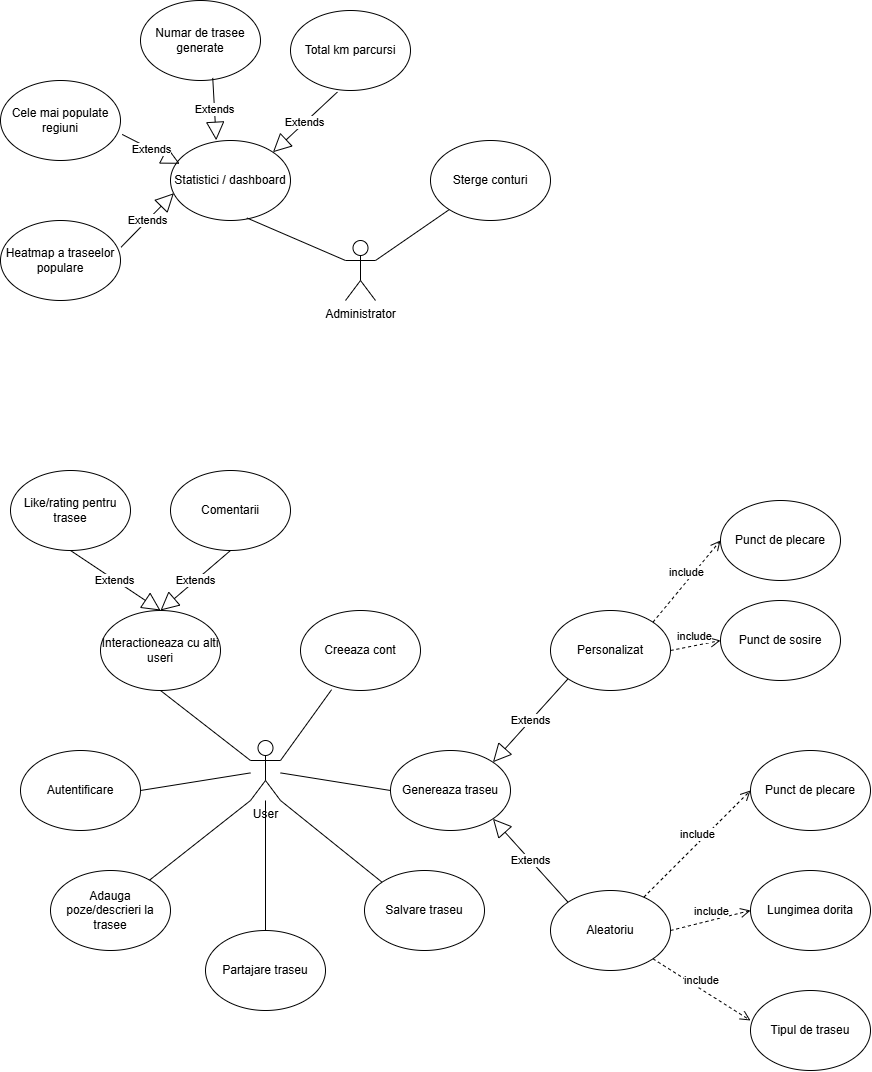

The diagram above was exported from draw.io. Its source (the exported page's mxGraphModel, read from the mxfile embedded in the PNG):
<mxGraphModel dx="3143" dy="2358" grid="1" gridSize="10" guides="1" tooltips="1" connect="1" arrows="1" fold="1" page="1" pageScale="1" pageWidth="827" pageHeight="1169" math="0" shadow="0">
  <root>
    <mxCell id="0" />
    <mxCell id="1" parent="0" />
    <mxCell id="MVvFH58p6HFy6QQTb3z2-1" value="User" style="shape=umlActor;verticalLabelPosition=bottom;verticalAlign=top;html=1;outlineConnect=0;" parent="1" vertex="1">
      <mxGeometry x="240" y="470" width="30" height="60" as="geometry" />
    </mxCell>
    <mxCell id="MVvFH58p6HFy6QQTb3z2-3" value="Administrator" style="shape=umlActor;verticalLabelPosition=bottom;verticalAlign=top;html=1;outlineConnect=0;" parent="1" vertex="1">
      <mxGeometry x="335" y="-30" width="30" height="60" as="geometry" />
    </mxCell>
    <mxCell id="MVvFH58p6HFy6QQTb3z2-5" value="Genereaza traseu" style="ellipse;whiteSpace=wrap;html=1;" parent="1" vertex="1">
      <mxGeometry x="380" y="480" width="120" height="80" as="geometry" />
    </mxCell>
    <mxCell id="MVvFH58p6HFy6QQTb3z2-6" value="Personalizat" style="ellipse;whiteSpace=wrap;html=1;" parent="1" vertex="1">
      <mxGeometry x="540" y="340" width="120" height="80" as="geometry" />
    </mxCell>
    <mxCell id="MVvFH58p6HFy6QQTb3z2-7" value="Aleatoriu" style="ellipse;whiteSpace=wrap;html=1;" parent="1" vertex="1">
      <mxGeometry x="540" y="620" width="120" height="80" as="geometry" />
    </mxCell>
    <mxCell id="MVvFH58p6HFy6QQTb3z2-8" value="Punct de plecare" style="ellipse;whiteSpace=wrap;html=1;" parent="1" vertex="1">
      <mxGeometry x="740" y="480" width="120" height="80" as="geometry" />
    </mxCell>
    <mxCell id="MVvFH58p6HFy6QQTb3z2-9" value="Lungimea dorita" style="ellipse;whiteSpace=wrap;html=1;" parent="1" vertex="1">
      <mxGeometry x="740" y="600" width="120" height="80" as="geometry" />
    </mxCell>
    <mxCell id="MVvFH58p6HFy6QQTb3z2-10" value="include" style="html=1;verticalAlign=bottom;endArrow=open;dashed=1;endSize=8;curved=0;rounded=0;entryX=0;entryY=0.5;entryDx=0;entryDy=0;" parent="1" source="MVvFH58p6HFy6QQTb3z2-7" target="MVvFH58p6HFy6QQTb3z2-8" edge="1">
      <mxGeometry relative="1" as="geometry">
        <mxPoint x="700" y="580" as="sourcePoint" />
        <mxPoint x="620" y="580" as="targetPoint" />
      </mxGeometry>
    </mxCell>
    <mxCell id="MVvFH58p6HFy6QQTb3z2-11" value="include" style="html=1;verticalAlign=bottom;endArrow=open;dashed=1;endSize=8;curved=0;rounded=0;entryX=0;entryY=0.5;entryDx=0;entryDy=0;exitX=1;exitY=0.5;exitDx=0;exitDy=0;" parent="1" source="MVvFH58p6HFy6QQTb3z2-7" target="MVvFH58p6HFy6QQTb3z2-9" edge="1">
      <mxGeometry relative="1" as="geometry">
        <mxPoint x="700" y="837" as="sourcePoint" />
        <mxPoint x="807" y="730" as="targetPoint" />
      </mxGeometry>
    </mxCell>
    <mxCell id="MVvFH58p6HFy6QQTb3z2-12" value="Extends" style="endArrow=block;endSize=16;endFill=0;html=1;rounded=0;entryX=1;entryY=1;entryDx=0;entryDy=0;exitX=0;exitY=0;exitDx=0;exitDy=0;" parent="1" source="MVvFH58p6HFy6QQTb3z2-7" target="MVvFH58p6HFy6QQTb3z2-5" edge="1">
      <mxGeometry width="160" relative="1" as="geometry">
        <mxPoint x="580" y="580" as="sourcePoint" />
        <mxPoint x="740" y="580" as="targetPoint" />
        <Array as="points" />
      </mxGeometry>
    </mxCell>
    <mxCell id="MVvFH58p6HFy6QQTb3z2-13" value="Extends" style="endArrow=block;endSize=16;endFill=0;html=1;rounded=0;exitX=0;exitY=1;exitDx=0;exitDy=0;entryX=1;entryY=0;entryDx=0;entryDy=0;" parent="1" source="MVvFH58p6HFy6QQTb3z2-6" target="MVvFH58p6HFy6QQTb3z2-5" edge="1">
      <mxGeometry width="160" relative="1" as="geometry">
        <mxPoint x="637" y="610" as="sourcePoint" />
        <mxPoint x="480" y="470" as="targetPoint" />
      </mxGeometry>
    </mxCell>
    <mxCell id="MVvFH58p6HFy6QQTb3z2-14" value="Tipul de traseu" style="ellipse;whiteSpace=wrap;html=1;" parent="1" vertex="1">
      <mxGeometry x="740" y="720" width="120" height="80" as="geometry" />
    </mxCell>
    <mxCell id="MVvFH58p6HFy6QQTb3z2-17" value="include" style="html=1;verticalAlign=bottom;endArrow=open;dashed=1;endSize=8;curved=0;rounded=0;entryX=0;entryY=0.375;entryDx=0;entryDy=0;exitX=1;exitY=1;exitDx=0;exitDy=0;entryPerimeter=0;" parent="1" source="MVvFH58p6HFy6QQTb3z2-7" target="MVvFH58p6HFy6QQTb3z2-14" edge="1">
      <mxGeometry relative="1" as="geometry">
        <mxPoint x="680" y="740" as="sourcePoint" />
        <mxPoint x="760" y="720" as="targetPoint" />
      </mxGeometry>
    </mxCell>
    <mxCell id="MVvFH58p6HFy6QQTb3z2-18" value="Punct de plecare" style="ellipse;whiteSpace=wrap;html=1;" parent="1" vertex="1">
      <mxGeometry x="710" y="230" width="120" height="80" as="geometry" />
    </mxCell>
    <mxCell id="MVvFH58p6HFy6QQTb3z2-19" value="Punct de sosire" style="ellipse;whiteSpace=wrap;html=1;" parent="1" vertex="1">
      <mxGeometry x="710" y="330" width="120" height="80" as="geometry" />
    </mxCell>
    <mxCell id="MVvFH58p6HFy6QQTb3z2-20" value="include" style="html=1;verticalAlign=bottom;endArrow=open;dashed=1;endSize=8;curved=0;rounded=0;entryX=0;entryY=0.5;entryDx=0;entryDy=0;exitX=1;exitY=0;exitDx=0;exitDy=0;" parent="1" source="MVvFH58p6HFy6QQTb3z2-6" target="MVvFH58p6HFy6QQTb3z2-18" edge="1">
      <mxGeometry relative="1" as="geometry">
        <mxPoint x="670" y="427" as="sourcePoint" />
        <mxPoint x="777" y="320" as="targetPoint" />
      </mxGeometry>
    </mxCell>
    <mxCell id="MVvFH58p6HFy6QQTb3z2-21" value="include" style="html=1;verticalAlign=bottom;endArrow=open;dashed=1;endSize=8;curved=0;rounded=0;entryX=0;entryY=0.5;entryDx=0;entryDy=0;exitX=1;exitY=0.5;exitDx=0;exitDy=0;" parent="1" source="MVvFH58p6HFy6QQTb3z2-6" target="MVvFH58p6HFy6QQTb3z2-19" edge="1">
      <mxGeometry relative="1" as="geometry">
        <mxPoint x="690" y="537" as="sourcePoint" />
        <mxPoint x="797" y="430" as="targetPoint" />
      </mxGeometry>
    </mxCell>
    <mxCell id="MVvFH58p6HFy6QQTb3z2-23" value="Salvare traseu" style="ellipse;whiteSpace=wrap;html=1;" parent="1" vertex="1">
      <mxGeometry x="354" y="600" width="120" height="80" as="geometry" />
    </mxCell>
    <mxCell id="MVvFH58p6HFy6QQTb3z2-24" value="Partajare traseu" style="ellipse;whiteSpace=wrap;html=1;" parent="1" vertex="1">
      <mxGeometry x="195" y="660" width="120" height="80" as="geometry" />
    </mxCell>
    <mxCell id="MVvFH58p6HFy6QQTb3z2-25" value="Adauga poze/descrieri la trasee" style="ellipse;whiteSpace=wrap;html=1;" parent="1" vertex="1">
      <mxGeometry x="40" y="600" width="120" height="80" as="geometry" />
    </mxCell>
    <mxCell id="MVvFH58p6HFy6QQTb3z2-26" value="Autentificare" style="ellipse;whiteSpace=wrap;html=1;" parent="1" vertex="1">
      <mxGeometry x="10" y="480" width="120" height="80" as="geometry" />
    </mxCell>
    <mxCell id="MVvFH58p6HFy6QQTb3z2-27" value="Interactioneaza cu alti useri" style="ellipse;whiteSpace=wrap;html=1;" parent="1" vertex="1">
      <mxGeometry x="90" y="340" width="120" height="80" as="geometry" />
    </mxCell>
    <mxCell id="MVvFH58p6HFy6QQTb3z2-28" value="Like/rating pentru trasee" style="ellipse;whiteSpace=wrap;html=1;" parent="1" vertex="1">
      <mxGeometry y="200" width="120" height="80" as="geometry" />
    </mxCell>
    <mxCell id="MVvFH58p6HFy6QQTb3z2-29" value="Comentarii" style="ellipse;whiteSpace=wrap;html=1;" parent="1" vertex="1">
      <mxGeometry x="160" y="200" width="120" height="80" as="geometry" />
    </mxCell>
    <mxCell id="MVvFH58p6HFy6QQTb3z2-31" value="Extends" style="endArrow=block;endSize=16;endFill=0;html=1;rounded=0;exitX=0.5;exitY=1;exitDx=0;exitDy=0;entryX=0.5;entryY=0;entryDx=0;entryDy=0;" parent="1" source="MVvFH58p6HFy6QQTb3z2-29" target="MVvFH58p6HFy6QQTb3z2-27" edge="1">
      <mxGeometry width="160" relative="1" as="geometry">
        <mxPoint x="326" y="320" as="sourcePoint" />
        <mxPoint x="250" y="404" as="targetPoint" />
      </mxGeometry>
    </mxCell>
    <mxCell id="MVvFH58p6HFy6QQTb3z2-32" value="Extends" style="endArrow=block;endSize=16;endFill=0;html=1;rounded=0;exitX=0.5;exitY=1;exitDx=0;exitDy=0;entryX=0.5;entryY=0;entryDx=0;entryDy=0;" parent="1" source="MVvFH58p6HFy6QQTb3z2-28" target="MVvFH58p6HFy6QQTb3z2-27" edge="1">
      <mxGeometry width="160" relative="1" as="geometry">
        <mxPoint x="186" y="310" as="sourcePoint" />
        <mxPoint x="110" y="394" as="targetPoint" />
      </mxGeometry>
    </mxCell>
    <mxCell id="MVvFH58p6HFy6QQTb3z2-33" value="Creeaza cont" style="ellipse;whiteSpace=wrap;html=1;" parent="1" vertex="1">
      <mxGeometry x="290" y="340" width="120" height="80" as="geometry" />
    </mxCell>
    <mxCell id="MVvFH58p6HFy6QQTb3z2-34" value="Sterge conturi" style="ellipse;whiteSpace=wrap;html=1;" parent="1" vertex="1">
      <mxGeometry x="420" y="-130" width="120" height="80" as="geometry" />
    </mxCell>
    <mxCell id="MVvFH58p6HFy6QQTb3z2-35" value="Statistici / dashboard" style="ellipse;whiteSpace=wrap;html=1;" parent="1" vertex="1">
      <mxGeometry x="160" y="-130" width="120" height="80" as="geometry" />
    </mxCell>
    <mxCell id="MVvFH58p6HFy6QQTb3z2-36" value="Total km parcursi" style="ellipse;whiteSpace=wrap;html=1;" parent="1" vertex="1">
      <mxGeometry x="280" y="-260" width="120" height="80" as="geometry" />
    </mxCell>
    <mxCell id="MVvFH58p6HFy6QQTb3z2-37" value="Numar de trasee generate" style="ellipse;whiteSpace=wrap;html=1;" parent="1" vertex="1">
      <mxGeometry x="130" y="-270" width="120" height="80" as="geometry" />
    </mxCell>
    <mxCell id="MVvFH58p6HFy6QQTb3z2-38" value="Cele mai populate regiuni" style="ellipse;whiteSpace=wrap;html=1;" parent="1" vertex="1">
      <mxGeometry x="-10" y="-190" width="120" height="80" as="geometry" />
    </mxCell>
    <mxCell id="MVvFH58p6HFy6QQTb3z2-39" value="Heatmap a traseelor populare" style="ellipse;whiteSpace=wrap;html=1;" parent="1" vertex="1">
      <mxGeometry x="-10" y="-50" width="120" height="80" as="geometry" />
    </mxCell>
    <mxCell id="MVvFH58p6HFy6QQTb3z2-40" value="Extends" style="endArrow=block;endSize=16;endFill=0;html=1;rounded=0;exitX=1.004;exitY=0.335;exitDx=0;exitDy=0;entryX=0.028;entryY=0.659;entryDx=0;entryDy=0;exitPerimeter=0;entryPerimeter=0;" parent="1" source="MVvFH58p6HFy6QQTb3z2-39" target="MVvFH58p6HFy6QQTb3z2-35" edge="1">
      <mxGeometry width="160" relative="1" as="geometry">
        <mxPoint x="196" y="-30" as="sourcePoint" />
        <mxPoint x="120" y="54" as="targetPoint" />
      </mxGeometry>
    </mxCell>
    <mxCell id="MVvFH58p6HFy6QQTb3z2-41" value="Extends" style="endArrow=block;endSize=16;endFill=0;html=1;rounded=0;exitX=1.014;exitY=0.674;exitDx=0;exitDy=0;entryX=0.077;entryY=0.291;entryDx=0;entryDy=0;exitPerimeter=0;entryPerimeter=0;" parent="1" source="MVvFH58p6HFy6QQTb3z2-38" target="MVvFH58p6HFy6QQTb3z2-35" edge="1">
      <mxGeometry width="160" relative="1" as="geometry">
        <mxPoint x="206" y="-110" as="sourcePoint" />
        <mxPoint x="130" y="-26" as="targetPoint" />
      </mxGeometry>
    </mxCell>
    <mxCell id="MVvFH58p6HFy6QQTb3z2-42" value="Extends" style="endArrow=block;endSize=16;endFill=0;html=1;rounded=0;exitX=0.602;exitY=0.968;exitDx=0;exitDy=0;entryX=0.381;entryY=-0.003;entryDx=0;entryDy=0;exitPerimeter=0;entryPerimeter=0;" parent="1" source="MVvFH58p6HFy6QQTb3z2-37" target="MVvFH58p6HFy6QQTb3z2-35" edge="1">
      <mxGeometry width="160" relative="1" as="geometry">
        <mxPoint x="316" y="-190" as="sourcePoint" />
        <mxPoint x="240" y="-106" as="targetPoint" />
      </mxGeometry>
    </mxCell>
    <mxCell id="MVvFH58p6HFy6QQTb3z2-43" value="Extends" style="endArrow=block;endSize=16;endFill=0;html=1;rounded=0;exitX=0.391;exitY=1.019;exitDx=0;exitDy=0;entryX=1;entryY=0;entryDx=0;entryDy=0;exitPerimeter=0;" parent="1" source="MVvFH58p6HFy6QQTb3z2-36" target="MVvFH58p6HFy6QQTb3z2-35" edge="1">
      <mxGeometry width="160" relative="1" as="geometry">
        <mxPoint x="376" y="-150" as="sourcePoint" />
        <mxPoint x="300" y="-66" as="targetPoint" />
      </mxGeometry>
    </mxCell>
    <mxCell id="MVvFH58p6HFy6QQTb3z2-44" value="" style="endArrow=none;html=1;rounded=0;entryX=0.636;entryY=0.968;entryDx=0;entryDy=0;entryPerimeter=0;exitX=0;exitY=0.3333333333333333;exitDx=0;exitDy=0;exitPerimeter=0;" parent="1" source="MVvFH58p6HFy6QQTb3z2-3" target="MVvFH58p6HFy6QQTb3z2-35" edge="1">
      <mxGeometry width="50" height="50" relative="1" as="geometry">
        <mxPoint x="180" y="250" as="sourcePoint" />
        <mxPoint x="230" y="200" as="targetPoint" />
      </mxGeometry>
    </mxCell>
    <mxCell id="MVvFH58p6HFy6QQTb3z2-45" value="" style="endArrow=none;html=1;rounded=0;entryX=1;entryY=0.3333333333333333;entryDx=0;entryDy=0;entryPerimeter=0;" parent="1" source="MVvFH58p6HFy6QQTb3z2-34" target="MVvFH58p6HFy6QQTb3z2-3" edge="1">
      <mxGeometry width="50" height="50" relative="1" as="geometry">
        <mxPoint x="549" y="43" as="sourcePoint" />
        <mxPoint x="450" as="targetPoint" />
      </mxGeometry>
    </mxCell>
    <mxCell id="MVvFH58p6HFy6QQTb3z2-46" value="" style="endArrow=none;html=1;rounded=0;entryX=0.5;entryY=1;entryDx=0;entryDy=0;exitX=0;exitY=0.3333333333333333;exitDx=0;exitDy=0;exitPerimeter=0;" parent="1" source="MVvFH58p6HFy6QQTb3z2-1" target="MVvFH58p6HFy6QQTb3z2-27" edge="1">
      <mxGeometry width="50" height="50" relative="1" as="geometry">
        <mxPoint x="279" y="533" as="sourcePoint" />
        <mxPoint x="180" y="490" as="targetPoint" />
      </mxGeometry>
    </mxCell>
    <mxCell id="MVvFH58p6HFy6QQTb3z2-47" value="" style="endArrow=none;html=1;rounded=0;entryX=1;entryY=0.5;entryDx=0;entryDy=0;" parent="1" source="MVvFH58p6HFy6QQTb3z2-1" target="MVvFH58p6HFy6QQTb3z2-26" edge="1">
      <mxGeometry width="50" height="50" relative="1" as="geometry">
        <mxPoint x="269" y="553" as="sourcePoint" />
        <mxPoint x="170" y="510" as="targetPoint" />
      </mxGeometry>
    </mxCell>
    <mxCell id="MVvFH58p6HFy6QQTb3z2-48" value="" style="endArrow=none;html=1;rounded=0;exitX=0;exitY=1;exitDx=0;exitDy=0;exitPerimeter=0;" parent="1" source="MVvFH58p6HFy6QQTb3z2-1" target="MVvFH58p6HFy6QQTb3z2-25" edge="1">
      <mxGeometry width="50" height="50" relative="1" as="geometry">
        <mxPoint x="319" y="633" as="sourcePoint" />
        <mxPoint x="220" y="590" as="targetPoint" />
      </mxGeometry>
    </mxCell>
    <mxCell id="MVvFH58p6HFy6QQTb3z2-49" value="" style="endArrow=none;html=1;rounded=0;entryX=0.5;entryY=0;entryDx=0;entryDy=0;" parent="1" source="MVvFH58p6HFy6QQTb3z2-1" target="MVvFH58p6HFy6QQTb3z2-24" edge="1">
      <mxGeometry width="50" height="50" relative="1" as="geometry">
        <mxPoint x="379" y="693" as="sourcePoint" />
        <mxPoint x="280" y="650" as="targetPoint" />
      </mxGeometry>
    </mxCell>
    <mxCell id="MVvFH58p6HFy6QQTb3z2-50" value="" style="endArrow=none;html=1;rounded=0;entryX=1;entryY=1;entryDx=0;entryDy=0;entryPerimeter=0;exitX=0;exitY=0;exitDx=0;exitDy=0;" parent="1" source="MVvFH58p6HFy6QQTb3z2-23" target="MVvFH58p6HFy6QQTb3z2-1" edge="1">
      <mxGeometry width="50" height="50" relative="1" as="geometry">
        <mxPoint x="449" y="623" as="sourcePoint" />
        <mxPoint x="350" y="580" as="targetPoint" />
      </mxGeometry>
    </mxCell>
    <mxCell id="MVvFH58p6HFy6QQTb3z2-51" value="" style="endArrow=none;html=1;rounded=0;exitX=0;exitY=0.5;exitDx=0;exitDy=0;" parent="1" source="MVvFH58p6HFy6QQTb3z2-5" target="MVvFH58p6HFy6QQTb3z2-1" edge="1">
      <mxGeometry width="50" height="50" relative="1" as="geometry">
        <mxPoint x="439" y="573" as="sourcePoint" />
        <mxPoint x="340" y="530" as="targetPoint" />
      </mxGeometry>
    </mxCell>
    <mxCell id="MVvFH58p6HFy6QQTb3z2-52" value="" style="endArrow=none;html=1;rounded=0;entryX=1;entryY=0.3333333333333333;entryDx=0;entryDy=0;entryPerimeter=0;exitX=0.259;exitY=0.99;exitDx=0;exitDy=0;exitPerimeter=0;" parent="1" source="MVvFH58p6HFy6QQTb3z2-33" target="MVvFH58p6HFy6QQTb3z2-1" edge="1">
      <mxGeometry width="50" height="50" relative="1" as="geometry">
        <mxPoint x="409" y="473" as="sourcePoint" />
        <mxPoint x="310" y="430" as="targetPoint" />
      </mxGeometry>
    </mxCell>
  </root>
</mxGraphModel>